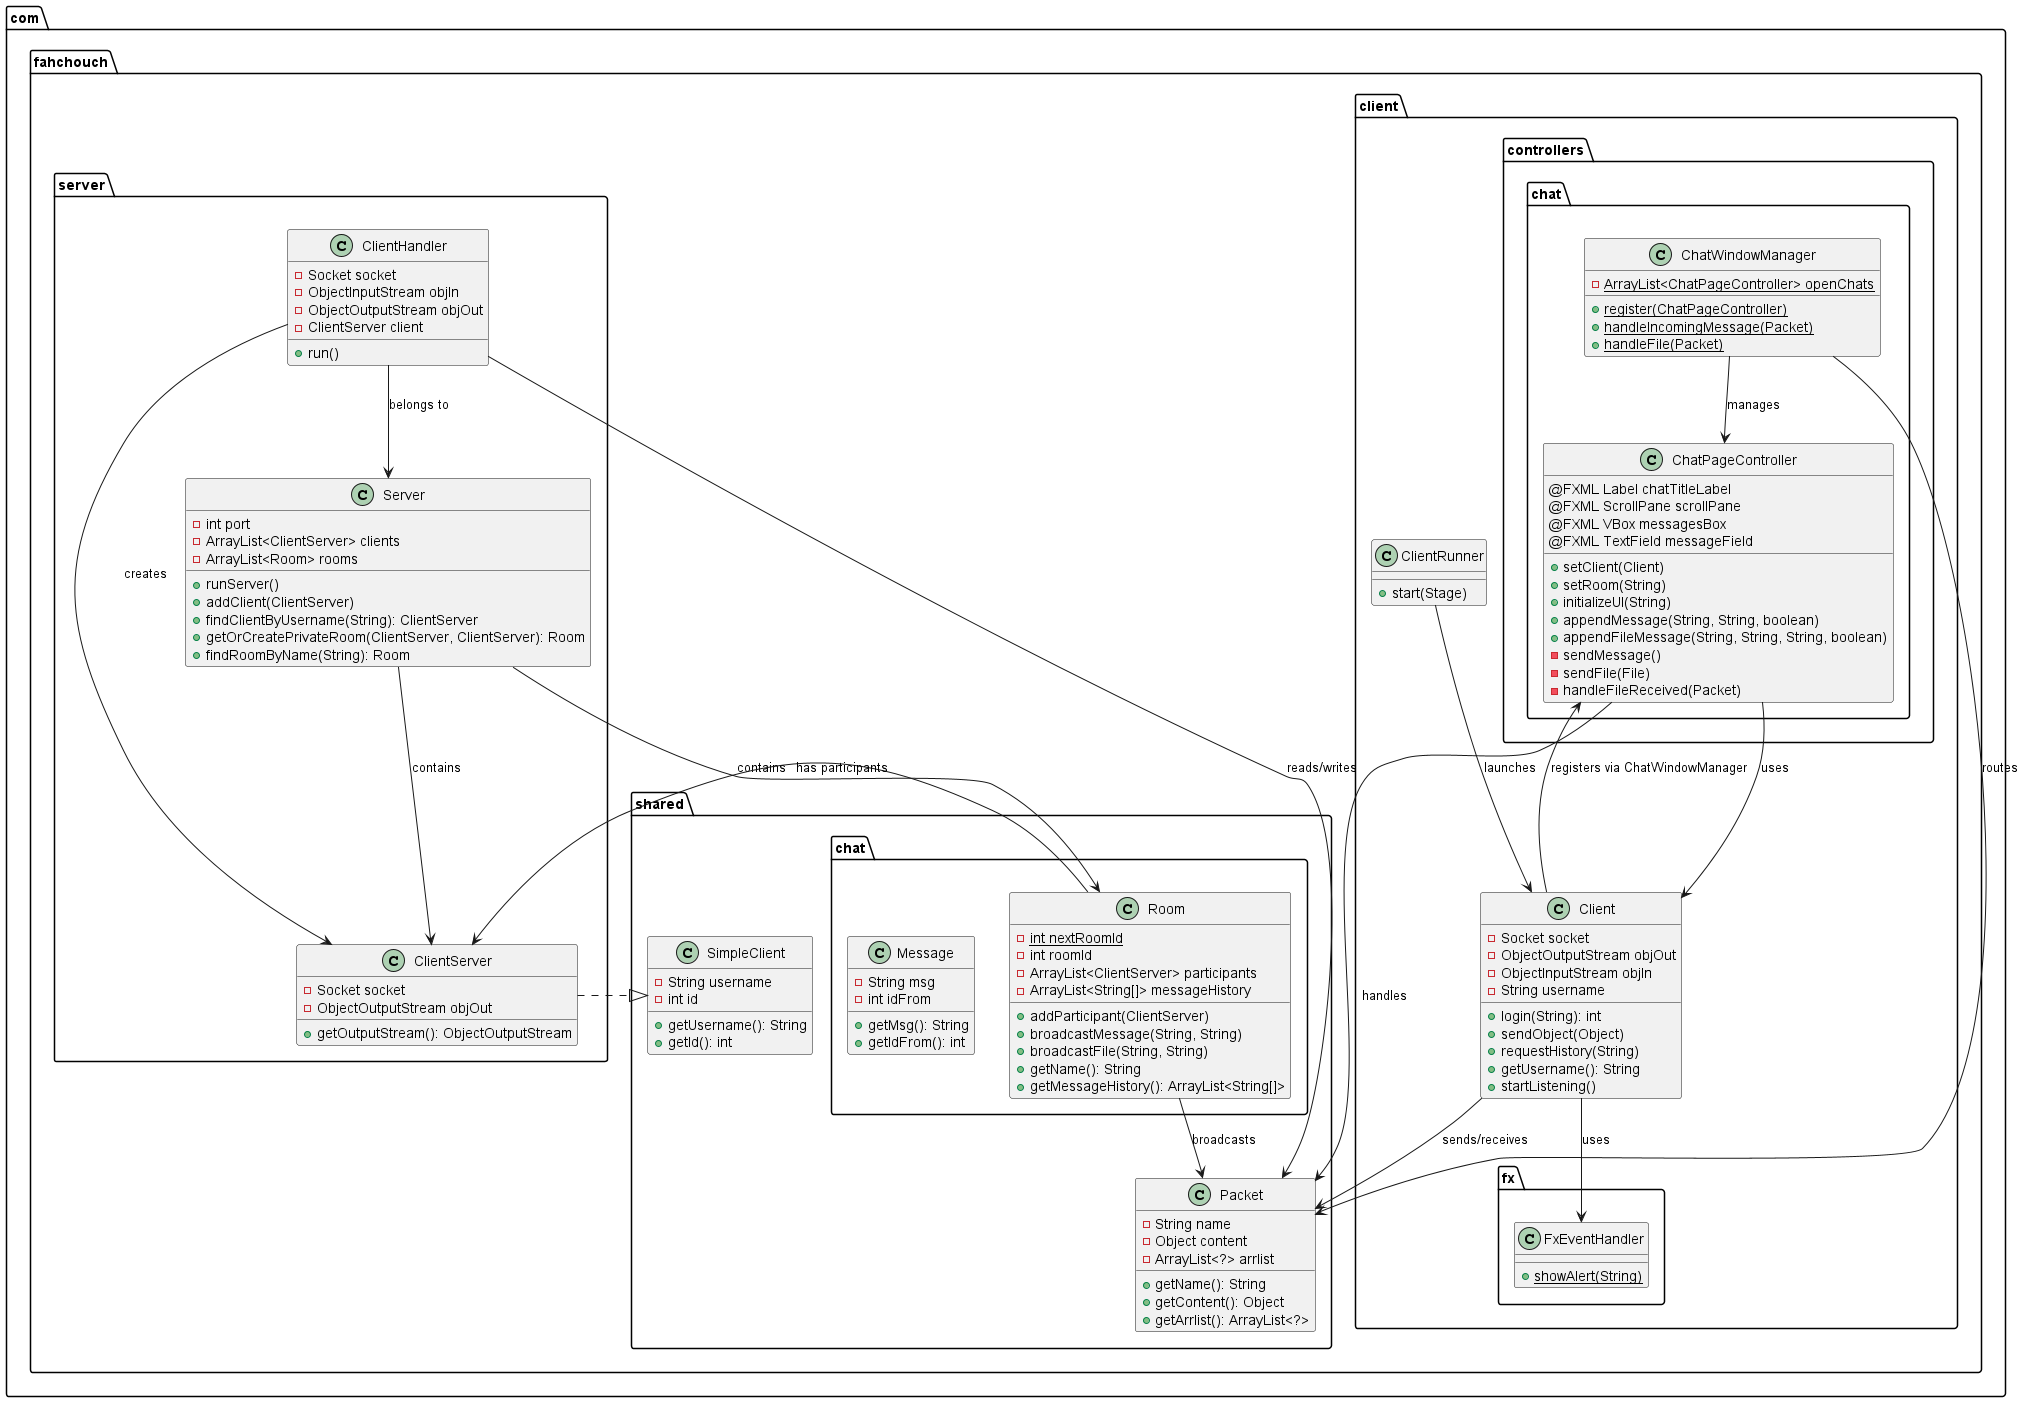

The diagram above was rendered by PlantUML. Its source (embedded in the PNG):
@startuml classdiagram

package "com.fahchouch.client" {
  class Client {
    -Socket socket
    -ObjectOutputStream objOut
    -ObjectInputStream objIn
    -String username
    +login(String): int
    +sendObject(Object)
    +requestHistory(String)
    +getUsername(): String
    +startListening()
  }
  
  class ClientRunner {
    +start(Stage)
  }
  
  package "controllers.chat" {
    class ChatPageController {
      @FXML Label chatTitleLabel
      @FXML ScrollPane scrollPane
      @FXML VBox messagesBox
      @FXML TextField messageField
      +setClient(Client)
      +setRoom(String)
      +initializeUI(String)
      +appendMessage(String, String, boolean)
      +appendFileMessage(String, String, String, boolean)
      -sendMessage()
      -sendFile(File)
      -handleFileReceived(Packet)
    }
    
    class ChatWindowManager {
      {static} -ArrayList<ChatPageController> openChats
      {static} +register(ChatPageController)
      {static} +handleIncomingMessage(Packet)
      {static} +handleFile(Packet)
    }
  }
  
  package "fx" {
    class FxEventHandler {
      {static} +showAlert(String)
    }
  }
}

package "com.fahchouch.server" {
  class Server {
    -int port
    -ArrayList<ClientServer> clients
    -ArrayList<Room> rooms
    +runServer()
    +addClient(ClientServer)
    +findClientByUsername(String): ClientServer
    +getOrCreatePrivateRoom(ClientServer, ClientServer): Room
    +findRoomByName(String): Room
  }
  
  class ClientHandler {
    -Socket socket
    -ObjectInputStream objIn
    -ObjectOutputStream objOut
    -ClientServer client
    +run()
  }
  
  class ClientServer {
    -Socket socket
    -ObjectOutputStream objOut
    +getOutputStream(): ObjectOutputStream
  }
}

package "com.fahchouch.shared" {
  class Packet {
    -String name
    -Object content
    -ArrayList<?> arrlist
    +getName(): String
    +getContent(): Object
    +getArrlist(): ArrayList<?>
  }
  
  class SimpleClient {
    -String username
    -int id
    +getUsername(): String
    +getId(): int
  }
}

package "com.fahchouch.shared.chat" {
  class Room {
    {static} -int nextRoomId
    -int roomId
    -ArrayList<ClientServer> participants
    -ArrayList<String[]> messageHistory
    +addParticipant(ClientServer)
    +broadcastMessage(String, String)
    +broadcastFile(String, String)
    +getName(): String
    +getMessageHistory(): ArrayList<String[]>
  }
  
  class Message {
    -String msg
    -int idFrom
    +getMsg(): String
    +getIdFrom(): int
  }
}

' === Relationships ===
Client --> Packet : sends/receives
Client --> FxEventHandler : uses
ClientRunner --> Client : launches
ChatPageController --> Client : uses
ChatPageController --> Packet : handles
ChatWindowManager --> ChatPageController : manages
ChatWindowManager --> Packet : routes
ClientHandler --> Server : belongs to
ClientHandler --> ClientServer : creates
ClientHandler --> Packet : reads/writes
ClientServer ..|> SimpleClient
Server --> ClientServer : contains
Server --> Room : contains
Room --> ClientServer : has participants
Room --> Packet : broadcasts
Client --> ChatPageController : registers via ChatWindowManager

@enduml